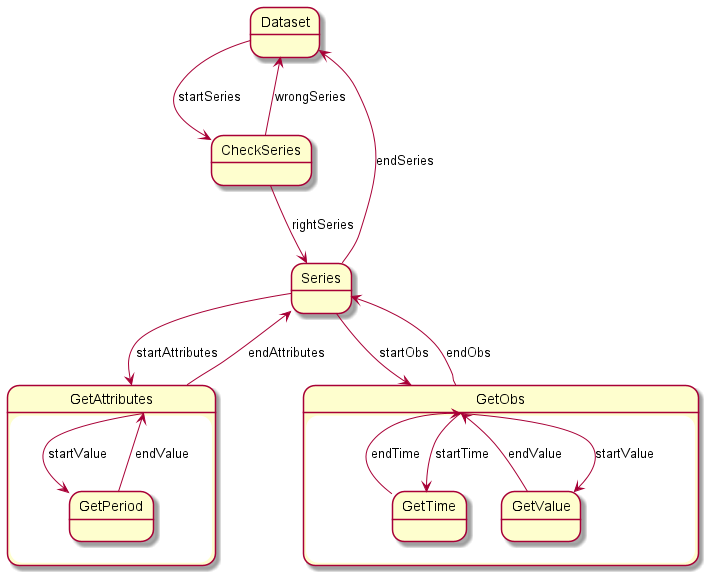

The diagram above was rendered by PlantUML. Its source (embedded in the PNG):
@startuml
'https://plantuml.com/state-diagram

state GetAttributes {
    GetAttributes --> GetPeriod: startValue
    GetPeriod --> GetAttributes: endValue
}

state GetObs{
    GetObs --> GetTime: startTime
    GetTime --> GetObs: endTime
    GetObs --> GetValue: startValue
    GetValue --> GetObs: endValue
}

Dataset -> CheckSeries : startSeries
CheckSeries --> Series: rightSeries
CheckSeries --> Dataset: wrongSeries
Series --> GetAttributes: startAttributes
GetAttributes --> Series: endAttributes
Series --> GetObs: startObs
GetObs --> Series: endObs
Series -> Dataset: endSeries
@enduml